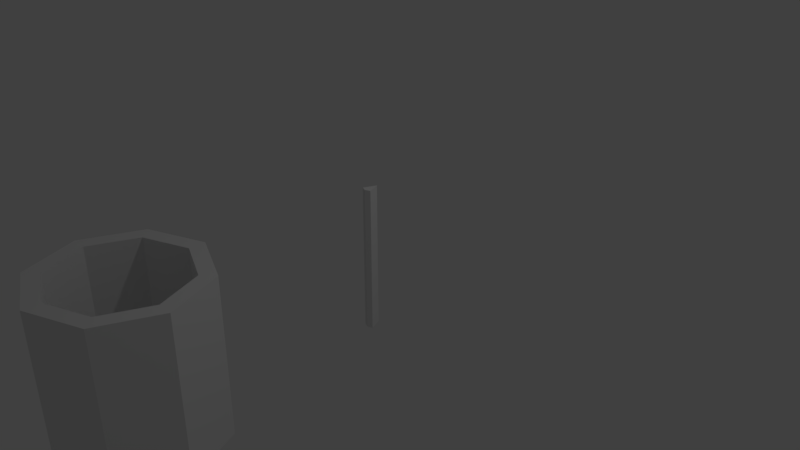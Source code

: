 # Source: octoWedge.blend  (saved by Blender 2.79.0; exported with 4.5.12 LTS)
import bpy
from mathutils import Matrix  # noqa: F401  (used for matrix-valued properties, if any)

bpy.ops.wm.read_factory_settings(use_empty=True)
scene = bpy.context.scene
scene.name = 'Scene'

# ---- collections
col_collection_1 = bpy.data.collections.new('Collection 1'); scene.collection.children.link(col_collection_1)

# ---- world
world_world = bpy.data.worlds.new('World'); scene.world = world_world
world_world.color = (0.05088, 0.05088, 0.05088)
world_world.use_sun_shadow = False
world_world.sun_shadow_jitter_overblur = 0.0
world_world.cycles.sampling_method = 'MANUAL'

# ---- cameras
cam_camera = bpy.data.cameras.new('Camera')
cam_camera.clip_end = 100.0
cam_camera.lens = 35.0
cam_camera.sensor_width = 32.0
cam_camera.sensor_height = 18.0
cam_camera.ortho_scale = 7.314
cam_camera.dof.focus_distance = 0.0
cam_camera.dof.aperture_fstop = 128.0

# ---- lights
light_lamp = bpy.data.lights.new('Lamp', 'POINT')
light_lamp.transmission_factor = 0.0
light_lamp.cutoff_distance = 30.0
light_lamp.energy = 100.0
light_lamp.shadow_buffer_clip_start = 1.001
light_lamp.shadow_soft_size = 0.1
light_lamp.shadow_maximum_resolution = 0.006
light_lamp.use_absolute_resolution = True

# ---- meshes
me_cylinder_003 = bpy.data.meshes.new('Cylinder.003')
me_cylinder_003.from_pydata([(0.0, 1.0, -1.0), (0.0, 1.0, 1.0), (0.7071, 0.7071, -1.0), (0.7071, 0.7071, 1.0), (1.0, -4.371e-08, -1.0), (1.0, -4.371e-08, 1.0), (0.7071, -0.7071, -1.0), (0.7071, -0.7071, 1.0), (-8.742e-08, -1.0, -1.0), (-8.742e-08, -1.0, 1.0), (-0.7071, -0.7071, -1.0), (-0.7071, -0.7071, 1.0), (-1.0, 1.192e-08, -1.0), (-1.0, 1.192e-08, 1.0), (-0.7071, 0.7071, -1.0), (-0.7071, 0.7071, 1.0), (-6.994e-08, -0.8, 1.0), (-6.994e-08, -0.8, -1.0), (0.5657, -0.5657, 1.0), (0.5657, -0.5657, -1.0), (0.5657, 0.5657, 1.0), (0.5657, 0.5657, -1.0), (0.0, 0.8, 1.0), (0.0, 0.8, -1.0), (-0.5657, -0.5657, 1.0), (-0.5657, -0.5657, -1.0), (-0.5657, 0.5657, 1.0), (-0.5657, 0.5657, -1.0), (-0.8, 9.54e-09, 1.0), (-0.8, 9.54e-09, -1.0), (0.8, -3.497e-08, 1.0), (0.8, -3.497e-08, -1.0)], [], [(0, 1, 3, 2), (2, 3, 5, 4), (4, 5, 7, 6), (6, 7, 9, 8), (8, 9, 11, 10), (10, 11, 13, 12), (3, 1, 15, 13, 28, 26, 22, 20, 30, 5), (12, 13, 15, 14), (14, 15, 1, 0), (0, 2, 4, 31, 21, 23, 27, 29, 12, 14), (27, 26, 28, 29), (5, 30, 18, 16, 24, 28, 13, 11, 9, 7), (31, 30, 20, 21), (29, 28, 24, 25), (19, 18, 30, 31), (17, 16, 18, 19), (23, 22, 26, 27), (21, 20, 22, 23), (25, 24, 16, 17), (12, 29, 25, 17, 19, 31, 4, 6, 8, 10)])
me_cylinder_003.use_remesh_preserve_volume = False
me_cylinder_003.use_remesh_preserve_attributes = False
me_cylinder_003.use_mirror_vertex_groups = False
me_cylinder_003.update()
me_cube_007 = bpy.data.meshes.new('Cube.007')
me_cube_007.from_pydata([(0.0006071, 0.5341, 1.0), (0.0006071, -0.267, 1.0), (0.0006071, -0.267, -1.0), (0.0006071, 0.5341, -1.0), (-0.3312, -0.267, 1.0), (-0.3312, -0.267, -1.0), (-0.0006071, 0.5341, -1.0), (-0.0006071, -0.267, -1.0), (-0.0006072, -0.267, 1.0), (-0.0006072, 0.5341, 1.0), (0.3312, -0.267, -1.0), (0.3312, -0.267, 1.0)], [], [(0, 1, 2, 3), (4, 1, 0), (2, 1, 4, 5), (3, 2, 5), (0, 3, 5, 4), (6, 7, 8, 9), (10, 7, 6), (8, 7, 10, 11), (9, 8, 11), (6, 9, 11, 10)])
me_cube_007.use_remesh_preserve_volume = False
me_cube_007.use_remesh_preserve_attributes = False
me_cube_007.use_mirror_vertex_groups = False
me_cube_007.update()
me_cylinder_002 = bpy.data.meshes.new('Cylinder.002')
me_cylinder_002.from_pydata([(0.07274, -0.0262, 0.9167), (0.001633, -0.05629, 0.9167), (0.001633, -0.05629, -1.083), (0.07274, -0.0262, -1.083), (0.001633, -0.0262, 0.9167), (0.002018, -0.0262, 0.9167), (-0.06936, -0.0262, 0.9167), (-0.06955, -0.0262, -1.083), (0.001247, -0.0262, -1.083), (0.002018, -0.0262, -1.083), (-0.03756, -0.0262, 0.9167), (0.001247, -0.0262, 0.9167), (0.001763, 0.146, 0.9167), (0.001763, -0.0262, 0.9167), (0.001763, -0.0262, -1.083), (0.001763, 0.146, -1.083), (-0.06958, -0.0262, 0.9167), (-0.06958, -0.0262, -1.083), (0.001502, 0.146, -1.083), (0.001502, -0.0262, -1.083), (0.001502, -0.0262, 0.9167), (0.001502, 0.146, 0.9167), (0.07284, -0.0262, -1.083), (0.07284, -0.0262, 0.9167)], [], [(0, 1, 2, 3), (4, 1, 0, 5), (2, 1, 6, 7), (3, 2, 7, 8, 9), (10, 1, 4, 11), (6, 1, 10), (7, 6, 10, 11, 8), (8, 11, 4, 5, 9), (0, 3, 9, 5), (12, 13, 14, 15), (16, 13, 12), (14, 13, 16, 17), (15, 14, 17), (12, 15, 17, 16), (18, 19, 20, 21), (22, 19, 18), (20, 19, 22, 23), (21, 20, 23), (18, 21, 23, 22)])
me_cylinder_002.use_remesh_preserve_volume = False
me_cylinder_002.use_remesh_preserve_attributes = False
me_cylinder_002.use_mirror_vertex_groups = False
me_cylinder_002.update()

# ---- objects
ob_lamp = bpy.data.objects.new('Lamp', light_lamp)
ob_camera = bpy.data.objects.new('Camera', cam_camera)
ob_cylinder_000 = bpy.data.objects.new('Cylinder.000', me_cylinder_003)
ob_cube_000 = bpy.data.objects.new('Cube.000', me_cube_007)
ob_cylinder_001 = bpy.data.objects.new('Cylinder.001', me_cylinder_002)

# ---- transforms, parenting, visibility, modifiers, constraints
ob_lamp.location = (4.076, 1.005, 5.904)
ob_lamp.rotation_euler = (0.6503, 0.05522, 1.866)
ob_lamp.lock_rotations_4d = False
ob_lamp.empty_display_type = 'ARROWS'
ob_lamp.color = (0.0, 0.0, 0.0, 0.0)
ob_lamp.lineart.crease_threshold = 0.0
ob_camera.location = (7.481, -6.508, 5.344)
ob_camera.rotation_euler = (1.109, 0.0, 0.8149)
ob_camera.lock_rotations_4d = False
ob_camera.empty_display_type = 'ARROWS'
ob_camera.color = (0.0, 0.0, 0.0, 0.0)
ob_camera.display_type = 'WIRE'
ob_camera.lineart.crease_threshold = 0.0
ob_cylinder_000.location = (0.0, -3.324, 0.0)
ob_cylinder_000.hide_viewport = True
ob_cylinder_000.lineart.crease_threshold = 0.0
ob_cube_000.location = (0.0, -5.154, 0.1)
ob_cube_000.scale = (0.215, 0.215, 1.0)
ob_cube_000.hide_viewport = True
ob_cube_000.lineart.crease_threshold = 0.0
ob_cylinder_001.location = (0.0, 0.0, 0.0)
ob_cylinder_001.lineart.crease_threshold = 0.0

# ---- collection membership
col_collection_1.objects.link(ob_lamp)
col_collection_1.objects.link(ob_camera)
col_collection_1.objects.link(ob_cylinder_000)
col_collection_1.objects.link(ob_cube_000)
col_collection_1.objects.link(ob_cylinder_001)

# ---- scene / render settings (as saved in the file)
scene.camera = ob_camera
scene.frame_start = 1; scene.frame_end = 250; scene.frame_set(1)
scene.render.engine = 'BLENDER_EEVEE_NEXT'
scene.render.resolution_percentage = 50
scene.render.dither_intensity = 0.0
scene.cycles.use_denoising = False
scene.cycles.samples = 128
scene.cycles.sampling_pattern = 'TABULATED_SOBOL'
scene.cycles.use_adaptive_sampling = False
scene.cycles.use_light_tree = False
scene.cycles.blur_glossy = 0.0
scene.cycles.sample_clamp_indirect = 0.0
scene.view_settings.view_transform = 'Standard'
bpy.context.view_layer.update()
